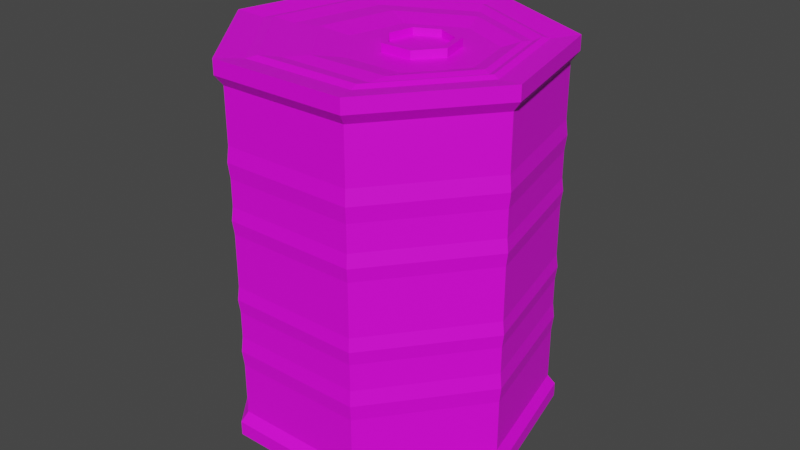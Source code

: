 # Source: Can.blend  (saved by Blender 3.3.6; exported with 4.5.12 LTS)
import bpy
from mathutils import Matrix  # noqa: F401  (used for matrix-valued properties, if any)

bpy.ops.wm.read_factory_settings(use_empty=True)
scene = bpy.context.scene
scene.name = 'Scene'

# ---- collections
col_collection = bpy.data.collections.new('Collection'); scene.collection.children.link(col_collection)

# ---- images (referenced by path relative to the original .blend; pixels are not part of the script)
import os
ASSET_DIR = os.environ.get("B2B_ASSET_DIR", "")  # directory of the original .blend (textures are referenced by path, not embedded)
HERE = os.path.dirname(os.path.abspath(__file__))  # packed textures are extracted next to this script under _unpacked/

def load_image(name, relpath, width, height, colorspace="sRGB"):
    """Load a texture the original file referenced (path relative to the .blend, or extracted next to this script)."""
    p = next((c for c in (os.path.join(HERE, relpath), os.path.join(ASSET_DIR, relpath)) if relpath and os.path.exists(c)), "")
    if p:
        img = bpy.data.images.load(p, check_existing=True)
        img.name = name
    else:  # same state as the original file: an image datablock whose file is absent (Cycles renders it pink)
        img = bpy.data.images.new(name, width, height)
        img.source = "FILE"
        img.filepath = "//" + (relpath or name)
    img.colorspace_settings.name = colorspace
    return img
img_blender_palette_png_001 = load_image('Blender Palette.png.001', 'Blender Palette.png', 1024, 1024, 'sRGB')

# ---- materials (node trees are filled in below, after node groups)
mat_material = bpy.data.materials.new('Material')
mat_material.use_transparent_shadow = False

# ---- material node trees
mat_material.use_nodes = True; mat_material.node_tree.nodes.clear()
_N = mat_material.node_tree.nodes; _L = mat_material.node_tree.links
n0 = _N.new('ShaderNodeBsdfPrincipled'); n0.name = 'Principled BSDF'; n0.location = (10, 300)
n0.distribution = 'GGX'
n0.subsurface_method = 'RANDOM_WALK_SKIN'
n0.inputs[3].default_value = 1.45
n0.inputs[27].default_value = (0.0, 0.0, 0.0, 1.0)
n0.inputs[28].default_value = 1.0
n1 = _N.new('ShaderNodeOutputMaterial'); n1.name = 'Material Output'; n1.location = (300, 300)
n2 = _N.new('ShaderNodeTexImage'); n2.name = 'Image Texture'; n2.location = (-334, 247)
n2.image = img_blender_palette_png_001
n2.interpolation = 'Closest'
_L.new(n0.outputs[0], n1.inputs[0])
_L.new(n2.outputs[0], n0.inputs[0])
n1.is_active_output = True

# ---- world
world_world = bpy.data.worlds.new('World'); scene.world = world_world
world_world.use_nodes = True; world_world.node_tree.nodes.clear()
_N = world_world.node_tree.nodes; _L = world_world.node_tree.links
n0 = _N.new('ShaderNodeOutputWorld'); n0.name = 'World Output'; n0.location = (300, 300)
n1 = _N.new('ShaderNodeBackground'); n1.name = 'Background'; n1.location = (10, 300)
n1.inputs[0].default_value = (0.05088, 0.05088, 0.05088, 1.0)
_L.new(n1.outputs[0], n0.inputs[0])
n0.is_active_output = True
world_world.color = (0.05088, 0.05088, 0.05088)
world_world.use_sun_shadow = False
world_world.sun_shadow_jitter_overblur = 0.0

# ---- meshes
me_cylinder = bpy.data.meshes.new('Cylinder')
me_cylinder.from_pydata([(0.009003, 0.01118, 0.05661), (0.01774, 0.006969, 0.05661), (0.0199, -0.002487, 0.05661), (0.01385, -0.01007, 0.05661), (0.004153, -0.01007, 0.05661), (-0.001895, -0.002487, 0.05661), (0.0002632, 0.006969, 0.05661), (0.0, 0.04752, 0.0), (0.03715, 0.02963, 0.0), (0.04632, -0.01057, 0.0), (0.02062, -0.04281, 0.0), (-0.02062, -0.04281, 0.0), (-0.04632, -0.01057, 0.0), (-0.03715, 0.02963, 0.0), (0.0, 0.04752, 0.05089), (0.03715, 0.02963, 0.05089), (0.04632, -0.01057, 0.05089), (0.02062, -0.04281, 0.05089), (-0.02062, -0.04281, 0.05089), (-0.04632, -0.01057, 0.05089), (-0.03715, 0.02963, 0.05089), (0.039, 0.0311, 0.05843), (0.0, 0.04988, 0.05843), (0.0, 0.04988, 0.05397), (0.04863, -0.0111, 0.05843), (0.02164, -0.04494, 0.05843), (-0.02164, -0.04494, 0.05843), (-0.04863, -0.0111, 0.05843), (-0.039, 0.0311, 0.05843), (0.039, 0.0311, 0.05397), (0.04863, -0.0111, 0.05397), (0.02164, -0.04494, 0.05397), (-0.02164, -0.04494, 0.05397), (-0.04863, -0.0111, 0.05397), (-0.039, 0.0311, 0.05397), (0.03267, 0.02591, 0.05731), (0.00018, 0.04155, 0.05731), (0.04069, -0.009247, 0.05731), (0.01821, -0.03744, 0.05731), (-0.01785, -0.03744, 0.05731), (-0.04033, -0.009247, 0.05731), (-0.03231, 0.02591, 0.05731), (0.03133, 0.02419, 0.05803), (0.0009951, 0.0388, 0.05803), (0.03882, -0.008634, 0.05803), (0.01783, -0.03496, 0.05803), (-0.01584, -0.03496, 0.05803), (-0.03683, -0.008634, 0.05803), (-0.02934, 0.02419, 0.05803), (0.03012, 0.0213, 0.05731), (0.003403, 0.03417, 0.05731), (0.03672, -0.007604, 0.05731), (0.01823, -0.03079, 0.05731), (-0.01142, -0.03079, 0.05731), (-0.02991, -0.007604, 0.05731), (-0.02331, 0.0213, 0.05731), (0.02905, 0.0179, 0.05778), (0.00661, 0.02871, 0.05778), (0.0346, -0.006388, 0.05778), (0.01907, -0.02586, 0.05778), (-0.005846, -0.02586, 0.05778), (-0.02138, -0.006388, 0.05778), (-0.01583, 0.0179, 0.05778), (0.02568, 0.0133, 0.05661), (0.009003, 0.02133, 0.05661), (0.0298, -0.004746, 0.05661), (0.01826, -0.01922, 0.05661), (-0.0002516, -0.01922, 0.05661), (-0.01179, -0.004746, 0.05661), (-0.007673, 0.0133, 0.05661), (0.01617, 0.005716, 0.05912), (0.009003, 0.009168, 0.05912), (0.01794, -0.00204, 0.05912), (0.01298, -0.00826, 0.05912), (0.005025, -0.00826, 0.05912), (6.481e-05, -0.00204, 0.05912), (0.001835, 0.005716, 0.05912), (0.01774, 0.006969, 0.05912), (0.009003, 0.01118, 0.05912), (0.0199, -0.002487, 0.05912), (0.01385, -0.01007, 0.05912), (0.004153, -0.01007, 0.05912), (-0.001895, -0.002487, 0.05912), (0.0002632, 0.006969, 0.05912), (0.01617, 0.005716, 0.05693), (0.009003, 0.009168, 0.05693), (0.01794, -0.00204, 0.05693), (0.01298, -0.00826, 0.05693), (0.005025, -0.00826, 0.05693), (6.481e-05, -0.00204, 0.05693), (0.001835, 0.005716, 0.05693), (0.03715, 0.02963, 0.03429), (0.03715, 0.02963, 0.02479), (0.04632, -0.01057, 0.03429), (0.04632, -0.01057, 0.02479), (0.02062, -0.04281, 0.03429), (0.02062, -0.04281, 0.02479), (-0.02062, -0.04281, 0.03429), (-0.02062, -0.04281, 0.02479), (-0.04632, -0.01057, 0.03429), (-0.04632, -0.01057, 0.02479), (-0.03715, 0.02963, 0.03429), (-0.03715, 0.02963, 0.02479), (0.0, 0.04752, 0.02479), (0.0, 0.04752, 0.03429), (0.03759, 0.02997, 0.02954), (0.04687, -0.0107, 0.02954), (0.02086, -0.04331, 0.02954), (-0.02086, -0.04331, 0.02954), (-0.04687, -0.0107, 0.02954), (-0.03759, 0.02997, 0.02954), (0.0, 0.04808, 0.02954), (0.03715, 0.02963, 0.01652), (0.03715, 0.02963, 0.008262), (0.04632, -0.01057, 0.01652), (0.04632, -0.01057, 0.008262), (0.02062, -0.04281, 0.01652), (0.02062, -0.04281, 0.008262), (-0.02062, -0.04281, 0.01652), (-0.02062, -0.04281, 0.008262), (-0.04632, -0.01057, 0.01652), (-0.04632, -0.01057, 0.008262), (-0.03715, 0.02963, 0.01652), (-0.03715, 0.02963, 0.008262), (0.0, 0.04752, 0.008262), (0.0, 0.04752, 0.01652), (0.03757, 0.02996, 0.01239), (0.04685, -0.01069, 0.01239), (0.02085, -0.0433, 0.01239), (-0.02085, -0.0433, 0.01239), (-0.04685, -0.01069, 0.01239), (-0.03757, 0.02996, 0.01239), (0.0, 0.04806, 0.01239)], [], [(19, 18, 32, 33), (36, 35, 21, 22), (41, 36, 22, 28), (20, 19, 33, 34), (40, 41, 28, 27), (5, 4, 81, 82), (14, 20, 34, 23), (39, 40, 27, 26), (101, 20, 14, 104), (99, 19, 20, 101), (97, 18, 19, 99), (95, 17, 18, 97), (93, 16, 17, 95), (91, 15, 16, 93), (104, 14, 15, 91), (23, 22, 21, 29), (29, 21, 24, 30), (30, 24, 25, 31), (31, 25, 26, 32), (32, 26, 27, 33), (33, 27, 28, 34), (34, 28, 22, 23), (18, 17, 31, 32), (35, 37, 24, 21), (17, 16, 30, 31), (37, 38, 25, 24), (16, 15, 29, 30), (38, 39, 26, 25), (15, 14, 23, 29), (43, 42, 35, 36), (42, 44, 37, 35), (44, 45, 38, 37), (45, 46, 39, 38), (46, 47, 40, 39), (47, 48, 41, 40), (48, 43, 36, 41), (50, 49, 42, 43), (49, 51, 44, 42), (51, 52, 45, 44), (52, 53, 46, 45), (53, 54, 47, 46), (54, 55, 48, 47), (55, 50, 43, 48), (57, 56, 49, 50), (56, 58, 51, 49), (58, 59, 52, 51), (59, 60, 53, 52), (60, 61, 54, 53), (61, 62, 55, 54), (62, 57, 50, 55), (64, 63, 56, 57), (63, 65, 58, 56), (65, 66, 59, 58), (66, 67, 60, 59), (67, 68, 61, 60), (68, 69, 62, 61), (69, 64, 57, 62), (0, 1, 63, 64), (1, 2, 65, 63), (2, 3, 66, 65), (3, 4, 67, 66), (4, 5, 68, 67), (5, 6, 69, 68), (6, 0, 64, 69), (71, 76, 90, 85), (3, 2, 79, 80), (1, 0, 78, 77), (6, 5, 82, 83), (4, 3, 80, 81), (2, 1, 77, 79), (0, 6, 83, 78), (71, 70, 77, 78), (70, 72, 79, 77), (72, 73, 80, 79), (73, 74, 81, 80), (74, 75, 82, 81), (75, 76, 83, 82), (76, 71, 78, 83), (84, 85, 90, 89, 88, 87, 86), (75, 74, 88, 89), (73, 72, 86, 87), (70, 71, 85, 84), (76, 75, 89, 90), (74, 73, 87, 88), (72, 70, 84, 86), (125, 103, 92, 112), (111, 104, 91, 105), (112, 92, 94, 114), (105, 91, 93, 106), (114, 94, 96, 116), (106, 93, 95, 107), (116, 96, 98, 118), (107, 95, 97, 108), (118, 98, 100, 120), (108, 97, 99, 109), (120, 100, 102, 122), (109, 99, 101, 110), (122, 102, 103, 125), (110, 101, 104, 111), (102, 110, 111, 103), (100, 109, 110, 102), (98, 108, 109, 100), (96, 107, 108, 98), (94, 106, 107, 96), (92, 105, 106, 94), (103, 111, 105, 92), (13, 123, 124, 7), (131, 122, 125, 132), (12, 121, 123, 13), (130, 120, 122, 131), (11, 119, 121, 12), (129, 118, 120, 130), (10, 117, 119, 11), (128, 116, 118, 129), (9, 115, 117, 10), (127, 114, 116, 128), (8, 113, 115, 9), (126, 112, 114, 127), (7, 124, 113, 8), (132, 125, 112, 126), (124, 132, 126, 113), (113, 126, 127, 115), (115, 127, 128, 117), (117, 128, 129, 119), (119, 129, 130, 121), (121, 130, 131, 123), (123, 131, 132, 124)])
_uv = me_cylinder.uv_layers.new(name='UVMap')
_uv.uv.foreach_set('vector', [0.4311, 0.9632, 0.4398, 0.9632, 0.4398, 0.9632, 0.4311, 0.9632, 0.4289, 0.9338, 0.4404, 0.9283, 0.4404, 0.9283, 0.4289, 0.9338, 0.4175, 0.9283, 0.4289, 0.9338, 0.4289, 0.9338, 0.4175, 0.9283, 0.4224, 0.9632, 0.4311, 0.9632, 0.4311, 0.9632, 0.4224, 0.9632, 0.4147, 0.9159, 0.4175, 0.9283, 0.4175, 0.9283, 0.4147, 0.9159, 0.4251, 0.9183, 0.4272, 0.9156, 0.4272, 0.9156, 0.4251, 0.9183, 0.4137, 0.9632, 0.4224, 0.9632, 0.4224, 0.9632, 0.4137, 0.9632, 0.4226, 0.906, 0.4147, 0.9159, 0.4147, 0.9159, 0.4226, 0.906, 0.4224, 0.9587, 0.4224, 0.9632, 0.4137, 0.9632, 0.4137, 0.9587, 0.4311, 0.9587, 0.4311, 0.9632, 0.4224, 0.9632, 0.4224, 0.9587, 0.4398, 0.9587, 0.4398, 0.9632, 0.4311, 0.9632, 0.4311, 0.9587, 0.4485, 0.9587, 0.4485, 0.9632, 0.4398, 0.9632, 0.4398, 0.9587, 0.4573, 0.9587, 0.4573, 0.9632, 0.4485, 0.9632, 0.4485, 0.9587, 0.466, 0.9587, 0.466, 0.9632, 0.4573, 0.9632, 0.4573, 0.9587, 0.4747, 0.9587, 0.4747, 0.9632, 0.466, 0.9632, 0.466, 0.9587, 0.4747, 0.9632, 0.4747, 0.9649, 0.466, 0.9649, 0.466, 0.9632, 0.466, 0.9632, 0.466, 0.9649, 0.4573, 0.9649, 0.4573, 0.9632, 0.4573, 0.9632, 0.4573, 0.9649, 0.4485, 0.9649, 0.4485, 0.9632, 0.4485, 0.9632, 0.4485, 0.9649, 0.4398, 0.9649, 0.4398, 0.9632, 0.4398, 0.9632, 0.4398, 0.9649, 0.4311, 0.9649, 0.4311, 0.9632, 0.4311, 0.9632, 0.4311, 0.9649, 0.4224, 0.9649, 0.4224, 0.9632, 0.4224, 0.9632, 0.4224, 0.9649, 0.4137, 0.9649, 0.4137, 0.9632, 0.4398, 0.9632, 0.4485, 0.9632, 0.4485, 0.9632, 0.4398, 0.9632, 0.4404, 0.9283, 0.4432, 0.9159, 0.4432, 0.9159, 0.4404, 0.9283, 0.4485, 0.9632, 0.4573, 0.9632, 0.4573, 0.9632, 0.4485, 0.9632, 0.4432, 0.9159, 0.4353, 0.906, 0.4353, 0.906, 0.4432, 0.9159, 0.4573, 0.9632, 0.466, 0.9632, 0.466, 0.9632, 0.4573, 0.9632, 0.4353, 0.906, 0.4226, 0.906, 0.4226, 0.906, 0.4353, 0.906, 0.466, 0.9632, 0.4747, 0.9632, 0.4747, 0.9632, 0.466, 0.9632, 0.4289, 0.9328, 0.4396, 0.9277, 0.4404, 0.9283, 0.4289, 0.9338, 0.4396, 0.9277, 0.4423, 0.9161, 0.4432, 0.9159, 0.4404, 0.9283, 0.4423, 0.9161, 0.4349, 0.9068, 0.4353, 0.906, 0.4432, 0.9159, 0.4349, 0.9068, 0.423, 0.9068, 0.4226, 0.906, 0.4353, 0.906, 0.423, 0.9068, 0.4156, 0.9161, 0.4147, 0.9159, 0.4226, 0.906, 0.4156, 0.9161, 0.4183, 0.9277, 0.4175, 0.9283, 0.4147, 0.9159, 0.4183, 0.9277, 0.4289, 0.9328, 0.4289, 0.9338, 0.4175, 0.9283, 0.4289, 0.9312, 0.4384, 0.9267, 0.4396, 0.9277, 0.4289, 0.9328, 0.4384, 0.9267, 0.4407, 0.9165, 0.4423, 0.9161, 0.4396, 0.9277, 0.4407, 0.9165, 0.4342, 0.9083, 0.4349, 0.9068, 0.4423, 0.9161, 0.4342, 0.9083, 0.4237, 0.9083, 0.423, 0.9068, 0.4349, 0.9068, 0.4237, 0.9083, 0.4172, 0.9165, 0.4156, 0.9161, 0.423, 0.9068, 0.4172, 0.9165, 0.4195, 0.9267, 0.4183, 0.9277, 0.4156, 0.9161, 0.4195, 0.9267, 0.4289, 0.9312, 0.4289, 0.9328, 0.4183, 0.9277, 0.4289, 0.9293, 0.4369, 0.9255, 0.4384, 0.9267, 0.4289, 0.9312, 0.4369, 0.9255, 0.4388, 0.9169, 0.4407, 0.9165, 0.4384, 0.9267, 0.4388, 0.9169, 0.4333, 0.91, 0.4342, 0.9083, 0.4407, 0.9165, 0.4333, 0.91, 0.4246, 0.91, 0.4237, 0.9083, 0.4342, 0.9083, 0.4246, 0.91, 0.4191, 0.9169, 0.4172, 0.9165, 0.4237, 0.9083, 0.4191, 0.9169, 0.421, 0.9255, 0.4195, 0.9267, 0.4172, 0.9165, 0.421, 0.9255, 0.4289, 0.9293, 0.4289, 0.9312, 0.4195, 0.9267, 0.4289, 0.9267, 0.4348, 0.9238, 0.4369, 0.9255, 0.4289, 0.9293, 0.4348, 0.9238, 0.4363, 0.9175, 0.4388, 0.9169, 0.4369, 0.9255, 0.4363, 0.9175, 0.4322, 0.9124, 0.4333, 0.91, 0.4388, 0.9169, 0.4322, 0.9124, 0.4257, 0.9124, 0.4246, 0.91, 0.4333, 0.91, 0.4257, 0.9124, 0.4216, 0.9175, 0.4191, 0.9169, 0.4246, 0.91, 0.4216, 0.9175, 0.4231, 0.9238, 0.421, 0.9255, 0.4191, 0.9169, 0.4231, 0.9238, 0.4289, 0.9267, 0.4289, 0.9293, 0.421, 0.9255, 0.4289, 0.9231, 0.432, 0.9216, 0.4348, 0.9238, 0.4289, 0.9267, 0.432, 0.9216, 0.4328, 0.9183, 0.4363, 0.9175, 0.4348, 0.9238, 0.4328, 0.9183, 0.4307, 0.9156, 0.4322, 0.9124, 0.4363, 0.9175, 0.4307, 0.9156, 0.4272, 0.9156, 0.4257, 0.9124, 0.4322, 0.9124, 0.4272, 0.9156, 0.4251, 0.9183, 0.4216, 0.9175, 0.4257, 0.9124, 0.4251, 0.9183, 0.4259, 0.9216, 0.4231, 0.9238, 0.4216, 0.9175, 0.4259, 0.9216, 0.4289, 0.9231, 0.4289, 0.9267, 0.4231, 0.9238, 0.4289, 0.9224, 0.4264, 0.9212, 0.4264, 0.9212, 0.4289, 0.9224, 0.4307, 0.9156, 0.4328, 0.9183, 0.4328, 0.9183, 0.4307, 0.9156, 0.432, 0.9216, 0.4289, 0.9231, 0.4289, 0.9231, 0.432, 0.9216, 0.4259, 0.9216, 0.4251, 0.9183, 0.4251, 0.9183, 0.4259, 0.9216, 0.4272, 0.9156, 0.4307, 0.9156, 0.4307, 0.9156, 0.4272, 0.9156, 0.4328, 0.9183, 0.432, 0.9216, 0.432, 0.9216, 0.4328, 0.9183, 0.4289, 0.9231, 0.4259, 0.9216, 0.4259, 0.9216, 0.4289, 0.9231, 0.4289, 0.9224, 0.4315, 0.9212, 0.432, 0.9216, 0.4289, 0.9231, 0.4315, 0.9212, 0.4321, 0.9184, 0.4328, 0.9183, 0.432, 0.9216, 0.4321, 0.9184, 0.4303, 0.9162, 0.4307, 0.9156, 0.4328, 0.9183, 0.4303, 0.9162, 0.4275, 0.9163, 0.4272, 0.9156, 0.4307, 0.9156, 0.4275, 0.9163, 0.4258, 0.9184, 0.4251, 0.9183, 0.4272, 0.9156, 0.4258, 0.9184, 0.4264, 0.9212, 0.4259, 0.9216, 0.4251, 0.9183, 0.4264, 0.9212, 0.4289, 0.9224, 0.4289, 0.9231, 0.4259, 0.9216, 0.4315, 0.9212, 0.4289, 0.9224, 0.4264, 0.9212, 0.4258, 0.9184, 0.4275, 0.9163, 0.4303, 0.9162, 0.4321, 0.9184, 0.4258, 0.9184, 0.4275, 0.9163, 0.4275, 0.9163, 0.4258, 0.9184, 0.4303, 0.9162, 0.4321, 0.9184, 0.4321, 0.9184, 0.4303, 0.9162, 0.4315, 0.9212, 0.4289, 0.9224, 0.4289, 0.9224, 0.4315, 0.9212, 0.4264, 0.9212, 0.4258, 0.9184, 0.4258, 0.9184, 0.4264, 0.9212, 0.4275, 0.9163, 0.4303, 0.9162, 0.4303, 0.9162, 0.4275, 0.9163, 0.4321, 0.9184, 0.4315, 0.9212, 0.4315, 0.9212, 0.4321, 0.9184, 0.3383, 0.5744, 0.3383, 0.5759, 0.3296, 0.5759, 0.3296, 0.5744, 0.3383, 0.5782, 0.3383, 0.5804, 0.3296, 0.5804, 0.3296, 0.5782, 0.3296, 0.5744, 0.3296, 0.5759, 0.3208, 0.5759, 0.3208, 0.5744, 0.3296, 0.5782, 0.3296, 0.5804, 0.3208, 0.5804, 0.3208, 0.5782, 0.3208, 0.5744, 0.3208, 0.5759, 0.3121, 0.5759, 0.3121, 0.5744, 0.3208, 0.5782, 0.3208, 0.5804, 0.3121, 0.5804, 0.3121, 0.5782, 0.3121, 0.5744, 0.3121, 0.5759, 0.3034, 0.5759, 0.3034, 0.5744, 0.3121, 0.5782, 0.3121, 0.5804, 0.3034, 0.5804, 0.3034, 0.5782, 0.3034, 0.5744, 0.3034, 0.5759, 0.2947, 0.5759, 0.2947, 0.5744, 0.3034, 0.5782, 0.3034, 0.5804, 0.2947, 0.5804, 0.2947, 0.5782, 0.2947, 0.5744, 0.2947, 0.5759, 0.286, 0.5759, 0.286, 0.5744, 0.2947, 0.5782, 0.2947, 0.5804, 0.286, 0.5804, 0.286, 0.5782, 0.286, 0.5744, 0.286, 0.5759, 0.2773, 0.5759, 0.2773, 0.5744, 0.286, 0.5782, 0.286, 0.5804, 0.2773, 0.5804, 0.2773, 0.5782, 0.286, 0.5759, 0.286, 0.5782, 0.2773, 0.5782, 0.2773, 0.5759, 0.2947, 0.5759, 0.2947, 0.5782, 0.286, 0.5782, 0.286, 0.5759, 0.3034, 0.5759, 0.3034, 0.5782, 0.2947, 0.5782, 0.2947, 0.5759, 0.3121, 0.5759, 0.3121, 0.5782, 0.3034, 0.5782, 0.3034, 0.5759, 0.3208, 0.5759, 0.3208, 0.5782, 0.3121, 0.5782, 0.3121, 0.5759, 0.3296, 0.5759, 0.3296, 0.5782, 0.3208, 0.5782, 0.3208, 0.5759, 0.3383, 0.5759, 0.3383, 0.5782, 0.3296, 0.5782, 0.3296, 0.5759, 0.286, 0.5714, 0.286, 0.5729, 0.2773, 0.5729, 0.2773, 0.5714, 0.286, 0.5737, 0.286, 0.5744, 0.2773, 0.5744, 0.2773, 0.5737, 0.2947, 0.5714, 0.2947, 0.5729, 0.286, 0.5729, 0.286, 0.5714, 0.2947, 0.5737, 0.2947, 0.5744, 0.286, 0.5744, 0.286, 0.5737, 0.3034, 0.5714, 0.3034, 0.5729, 0.2947, 0.5729, 0.2947, 0.5714, 0.3034, 0.5737, 0.3034, 0.5744, 0.2947, 0.5744, 0.2947, 0.5737, 0.3121, 0.5714, 0.3121, 0.5729, 0.3034, 0.5729, 0.3034, 0.5714, 0.3121, 0.5737, 0.3121, 0.5744, 0.3034, 0.5744, 0.3034, 0.5737, 0.3208, 0.5714, 0.3208, 0.5729, 0.3121, 0.5729, 0.3121, 0.5714, 0.3208, 0.5737, 0.3208, 0.5744, 0.3121, 0.5744, 0.3121, 0.5737, 0.3296, 0.5714, 0.3296, 0.5729, 0.3208, 0.5729, 0.3208, 0.5714, 0.3296, 0.5737, 0.3296, 0.5744, 0.3208, 0.5744, 0.3208, 0.5737, 0.3383, 0.5714, 0.3383, 0.5729, 0.3296, 0.5729, 0.3296, 0.5714, 0.3383, 0.5737, 0.3383, 0.5744, 0.3296, 0.5744, 0.3296, 0.5737, 0.3383, 0.5729, 0.3383, 0.5737, 0.3296, 0.5737, 0.3296, 0.5729, 0.3296, 0.5729, 0.3296, 0.5737, 0.3208, 0.5737, 0.3208, 0.5729, 0.3208, 0.5729, 0.3208, 0.5737, 0.3121, 0.5737, 0.3121, 0.5729, 0.3121, 0.5729, 0.3121, 0.5737, 0.3034, 0.5737, 0.3034, 0.5729, 0.3034, 0.5729, 0.3034, 0.5737, 0.2947, 0.5737, 0.2947, 0.5729, 0.2947, 0.5729, 0.2947, 0.5737, 0.286, 0.5737, 0.286, 0.5729, 0.286, 0.5729, 0.286, 0.5737, 0.2773, 0.5737, 0.2773, 0.5729])
me_cylinder.materials.append(mat_material)
me_cylinder.update()

# ---- objects
ob_cylinder = bpy.data.objects.new('Cylinder', me_cylinder)

# ---- transforms, parenting, visibility, modifiers, constraints
ob_cylinder.location = (0.0, 0.0, 0.0)
_m = ob_cylinder.modifiers.new('Mirror', 'MIRROR')
_m.use_axis = (False, False, True)

# ---- collection membership
col_collection.objects.link(ob_cylinder)

# ---- scene / render settings (as saved in the file)
scene.frame_start = 0; scene.frame_end = 100; scene.frame_set(57)
scene.render.engine = 'BLENDER_EEVEE_NEXT'
scene.render.fps = 30
scene.cycles.use_denoising = False
scene.cycles.sampling_pattern = 'TABULATED_SOBOL'
scene.cycles.use_light_tree = False
scene.view_settings.view_transform = 'Filmic'
bpy.context.view_layer.update()

# ---- added for rendering (the .blend has no active camera and no usable light): camera, sun
cam_auto = bpy.data.cameras.new('AutoCamera')
cam_auto.lens = 50.0
cam_auto.sensor_width = 36.0
cam_auto.clip_end = 1000.0
ob_auto_camera = bpy.data.objects.new('AutoCamera', cam_auto)
scene.collection.objects.link(ob_auto_camera)
ob_auto_camera.location = (0.185045, -0.219584, 0.148036)
ob_auto_camera.rotation_euler = (1.09748, -7.21219e-08, 0.694738)
scene.camera = ob_auto_camera
light_auto_sun = bpy.data.lights.new('AutoSun', 'SUN')
light_auto_sun.energy = 3.0
light_auto_sun.angle = 0.0523599
ob_auto_sun = bpy.data.objects.new('AutoSun', light_auto_sun)
scene.collection.objects.link(ob_auto_sun)
ob_auto_sun.rotation_euler = (0.872665, 0.174533, 0.523599)
bpy.context.view_layer.update()
